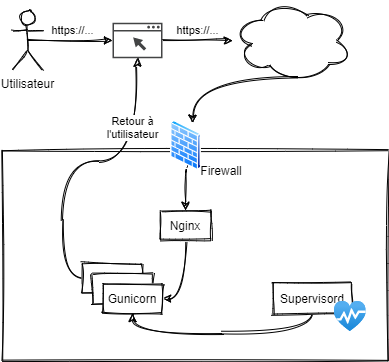

The diagram above was exported from draw.io. Its source (the exported page's mxGraphModel, read from the mxfile embedded in the PNG):
<mxGraphModel dx="452" dy="533" grid="1" gridSize="10" guides="1" tooltips="1" connect="1" arrows="1" fold="1" page="1" pageScale="1" pageWidth="827" pageHeight="1169" math="0" shadow="0">
  <root>
    <mxCell id="0" />
    <mxCell id="1" parent="0" />
    <mxCell id="Vr-Io18-KZL5GhDP0oJl-12" style="edgeStyle=orthogonalEdgeStyle;curved=1;rounded=0;sketch=1;orthogonalLoop=1;jettySize=auto;html=1;exitX=0.55;exitY=0.95;exitDx=0;exitDy=0;exitPerimeter=0;entryX=0.75;entryY=0;entryDx=0;entryDy=0;" edge="1" parent="1" source="Vr-Io18-KZL5GhDP0oJl-5" target="Vr-Io18-KZL5GhDP0oJl-13">
      <mxGeometry relative="1" as="geometry">
        <mxPoint x="250" y="140" as="targetPoint" />
      </mxGeometry>
    </mxCell>
    <mxCell id="Vr-Io18-KZL5GhDP0oJl-5" value="" style="ellipse;shape=cloud;whiteSpace=wrap;html=1;rounded=1;sketch=1;" vertex="1" parent="1">
      <mxGeometry x="270" y="20" width="120" height="80" as="geometry" />
    </mxCell>
    <mxCell id="Vr-Io18-KZL5GhDP0oJl-10" value="https://..." style="edgeStyle=orthogonalEdgeStyle;curved=1;rounded=0;sketch=1;orthogonalLoop=1;jettySize=auto;html=1;" edge="1" parent="1" source="Vr-Io18-KZL5GhDP0oJl-7" target="Vr-Io18-KZL5GhDP0oJl-5">
      <mxGeometry x="0.001" y="10" relative="1" as="geometry">
        <mxPoint as="offset" />
      </mxGeometry>
    </mxCell>
    <mxCell id="Vr-Io18-KZL5GhDP0oJl-7" value="" style="pointerEvents=1;shadow=0;dashed=0;html=1;strokeColor=none;fillColor=#434445;aspect=fixed;labelPosition=center;verticalLabelPosition=bottom;verticalAlign=top;align=center;outlineConnect=0;shape=mxgraph.vvd.web_browser;rounded=1;sketch=0;" vertex="1" parent="1">
      <mxGeometry x="150" y="42.25" width="50" height="35.5" as="geometry" />
    </mxCell>
    <mxCell id="Vr-Io18-KZL5GhDP0oJl-9" value="https://..." style="edgeStyle=orthogonalEdgeStyle;curved=1;rounded=0;sketch=1;orthogonalLoop=1;jettySize=auto;html=1;exitX=0.5;exitY=0.5;exitDx=0;exitDy=0;exitPerimeter=0;" edge="1" parent="1" source="Vr-Io18-KZL5GhDP0oJl-8" target="Vr-Io18-KZL5GhDP0oJl-7">
      <mxGeometry x="0.0587" y="10" relative="1" as="geometry">
        <mxPoint as="offset" />
      </mxGeometry>
    </mxCell>
    <mxCell id="Vr-Io18-KZL5GhDP0oJl-8" value="Utilisateur" style="shape=umlActor;verticalLabelPosition=bottom;verticalAlign=top;html=1;outlineConnect=0;rounded=1;sketch=1;" vertex="1" parent="1">
      <mxGeometry x="50" y="30" width="30" height="60" as="geometry" />
    </mxCell>
    <mxCell id="Vr-Io18-KZL5GhDP0oJl-11" value="" style="rounded=0;whiteSpace=wrap;html=1;sketch=1;" vertex="1" parent="1">
      <mxGeometry x="40" y="170" width="386" height="210" as="geometry" />
    </mxCell>
    <mxCell id="Vr-Io18-KZL5GhDP0oJl-15" style="edgeStyle=orthogonalEdgeStyle;curved=1;rounded=0;sketch=1;orthogonalLoop=1;jettySize=auto;html=1;exitX=0.5;exitY=1;exitDx=0;exitDy=0;entryX=0.5;entryY=0;entryDx=0;entryDy=0;" edge="1" parent="1" source="Vr-Io18-KZL5GhDP0oJl-13" target="Vr-Io18-KZL5GhDP0oJl-14">
      <mxGeometry relative="1" as="geometry" />
    </mxCell>
    <mxCell id="Vr-Io18-KZL5GhDP0oJl-13" value="" style="aspect=fixed;perimeter=ellipsePerimeter;html=1;align=center;shadow=0;dashed=0;spacingTop=3;image;image=img/lib/active_directory/firewall.svg;rounded=1;sketch=1;" vertex="1" parent="1">
      <mxGeometry x="208" y="140" width="30.5" height="50" as="geometry" />
    </mxCell>
    <mxCell id="Vr-Io18-KZL5GhDP0oJl-29" style="edgeStyle=orthogonalEdgeStyle;curved=1;rounded=0;sketch=1;orthogonalLoop=1;jettySize=auto;html=1;exitX=0.5;exitY=1;exitDx=0;exitDy=0;entryX=1;entryY=0.5;entryDx=0;entryDy=0;" edge="1" parent="1" source="Vr-Io18-KZL5GhDP0oJl-14" target="Vr-Io18-KZL5GhDP0oJl-19">
      <mxGeometry relative="1" as="geometry" />
    </mxCell>
    <mxCell id="Vr-Io18-KZL5GhDP0oJl-14" value="Nginx" style="rounded=0;whiteSpace=wrap;html=1;sketch=1;" vertex="1" parent="1">
      <mxGeometry x="198.25" y="230" width="50" height="30" as="geometry" />
    </mxCell>
    <mxCell id="Vr-Io18-KZL5GhDP0oJl-22" style="edgeStyle=orthogonalEdgeStyle;curved=1;rounded=0;sketch=1;orthogonalLoop=1;jettySize=auto;html=1;exitX=0.5;exitY=1;exitDx=0;exitDy=0;entryX=0.5;entryY=1;entryDx=0;entryDy=0;" edge="1" parent="1" source="Vr-Io18-KZL5GhDP0oJl-16" target="Vr-Io18-KZL5GhDP0oJl-19">
      <mxGeometry relative="1" as="geometry" />
    </mxCell>
    <mxCell id="Vr-Io18-KZL5GhDP0oJl-16" value="Supervisord" style="rounded=0;whiteSpace=wrap;html=1;sketch=1;" vertex="1" parent="1">
      <mxGeometry x="310" y="303" width="80" height="30" as="geometry" />
    </mxCell>
    <mxCell id="Vr-Io18-KZL5GhDP0oJl-26" style="edgeStyle=orthogonalEdgeStyle;curved=1;rounded=0;sketch=1;orthogonalLoop=1;jettySize=auto;html=1;exitX=0;exitY=0.5;exitDx=0;exitDy=0;" edge="1" parent="1" source="Vr-Io18-KZL5GhDP0oJl-17" target="Vr-Io18-KZL5GhDP0oJl-7">
      <mxGeometry relative="1" as="geometry" />
    </mxCell>
    <mxCell id="Vr-Io18-KZL5GhDP0oJl-27" value="Retour à&lt;br&gt;l'utilisateur" style="edgeLabel;html=1;align=center;verticalAlign=middle;resizable=0;points=[];" vertex="1" connectable="0" parent="Vr-Io18-KZL5GhDP0oJl-26">
      <mxGeometry x="0.4241" y="16" relative="1" as="geometry">
        <mxPoint x="10.97" y="-21.72" as="offset" />
      </mxGeometry>
    </mxCell>
    <mxCell id="Vr-Io18-KZL5GhDP0oJl-17" value="" style="rounded=0;whiteSpace=wrap;html=1;sketch=1;" vertex="1" parent="1">
      <mxGeometry x="120" y="283" width="60" height="30" as="geometry" />
    </mxCell>
    <mxCell id="Vr-Io18-KZL5GhDP0oJl-18" value="" style="rounded=0;whiteSpace=wrap;html=1;sketch=1;" vertex="1" parent="1">
      <mxGeometry x="130" y="293" width="60" height="30" as="geometry" />
    </mxCell>
    <mxCell id="Vr-Io18-KZL5GhDP0oJl-19" value="Gunicorn" style="rounded=0;whiteSpace=wrap;html=1;sketch=1;" vertex="1" parent="1">
      <mxGeometry x="140" y="303" width="60" height="30" as="geometry" />
    </mxCell>
    <mxCell id="Vr-Io18-KZL5GhDP0oJl-25" value="" style="aspect=fixed;html=1;points=[];align=center;image;fontSize=12;image=img/lib/azure2/general/Service_Health.svg;rounded=1;sketch=1;" vertex="1" parent="1">
      <mxGeometry x="371.75" y="321" width="31.88" height="30" as="geometry" />
    </mxCell>
    <mxCell id="Vr-Io18-KZL5GhDP0oJl-30" value="Firewall" style="text;html=1;strokeColor=none;fillColor=none;align=center;verticalAlign=middle;whiteSpace=wrap;rounded=0;sketch=1;" vertex="1" parent="1">
      <mxGeometry x="239" y="180" width="40" height="20" as="geometry" />
    </mxCell>
  </root>
</mxGraphModel>